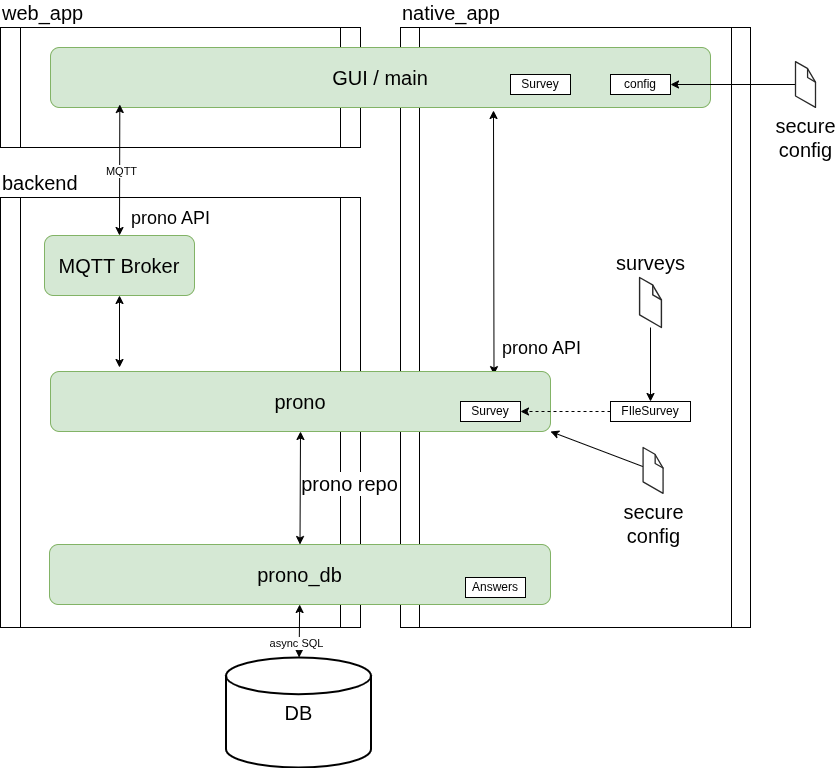

The diagram above was exported from draw.io. Its source (the exported page's mxGraphModel, read from the mxfile embedded in the PNG):
<mxGraphModel dx="930" dy="664" grid="1" gridSize="10" guides="1" tooltips="1" connect="1" arrows="1" fold="1" page="1" pageScale="1" pageWidth="1169" pageHeight="827" math="0" shadow="0">
  <root>
    <mxCell id="0" />
    <mxCell id="1" parent="0" />
    <mxCell id="2" value="web_app" style="shape=process;whiteSpace=wrap;html=1;backgroundOutline=1;size=0.05555555555555555;labelPosition=center;verticalLabelPosition=top;align=left;verticalAlign=bottom;fontSize=20;" parent="1" vertex="1">
      <mxGeometry x="90" y="40" width="360" height="120" as="geometry" />
    </mxCell>
    <mxCell id="3" value="native_app" style="shape=process;whiteSpace=wrap;html=1;backgroundOutline=1;size=0.05555555555555555;labelPosition=center;verticalLabelPosition=top;align=left;verticalAlign=bottom;fontSize=20;" parent="1" vertex="1">
      <mxGeometry x="490" y="40" width="350" height="600" as="geometry" />
    </mxCell>
    <mxCell id="4" value="backend" style="shape=process;whiteSpace=wrap;html=1;backgroundOutline=1;size=0.05555555555555555;labelPosition=center;verticalLabelPosition=top;align=left;verticalAlign=bottom;fontSize=20;" parent="1" vertex="1">
      <mxGeometry x="90" y="210" width="360" height="430" as="geometry" />
    </mxCell>
    <mxCell id="40" value="" style="edgeStyle=none;html=1;startArrow=classic;startFill=1;entryX=0.887;entryY=0.052;entryDx=0;entryDy=0;entryPerimeter=0;" parent="1" target="6" edge="1">
      <mxGeometry y="-50" relative="1" as="geometry">
        <mxPoint as="offset" />
        <mxPoint x="583" y="123" as="sourcePoint" />
        <mxPoint x="583" y="390" as="targetPoint" />
      </mxGeometry>
    </mxCell>
    <mxCell id="71" value="&lt;font style=&quot;font-size: 18px;&quot;&gt;prono API&lt;/font&gt;" style="edgeLabel;html=1;align=center;verticalAlign=middle;resizable=0;points=[];" vertex="1" connectable="0" parent="40">
      <mxGeometry x="-0.096" y="4" relative="1" as="geometry">
        <mxPoint x="43" y="117" as="offset" />
      </mxGeometry>
    </mxCell>
    <mxCell id="5" value="GUI / main" style="rounded=1;whiteSpace=wrap;html=1;fontSize=20;fillColor=#d5e8d4;strokeColor=#82b366;" parent="1" vertex="1">
      <mxGeometry x="140" y="60" width="660" height="60" as="geometry" />
    </mxCell>
    <mxCell id="6" value="prono" style="rounded=1;whiteSpace=wrap;html=1;fontSize=20;fillColor=#d5e8d4;strokeColor=#82b366;" parent="1" vertex="1">
      <mxGeometry x="140" y="384" width="500" height="60" as="geometry" />
    </mxCell>
    <mxCell id="9" value="" style="edgeStyle=none;html=1;fontSize=20;startArrow=classic;startFill=1;" parent="1" source="7" target="8" edge="1">
      <mxGeometry relative="1" as="geometry" />
    </mxCell>
    <mxCell id="39" value="async SQL" style="edgeLabel;html=1;align=center;verticalAlign=middle;resizable=0;points=[];" parent="9" vertex="1" connectable="0">
      <mxGeometry x="0.4622" y="-3" relative="1" as="geometry">
        <mxPoint as="offset" />
      </mxGeometry>
    </mxCell>
    <mxCell id="7" value="prono_db" style="rounded=1;whiteSpace=wrap;html=1;fontSize=20;fillColor=#d5e8d4;strokeColor=#82b366;" parent="1" vertex="1">
      <mxGeometry x="139" y="557" width="501" height="60" as="geometry" />
    </mxCell>
    <mxCell id="8" value="&lt;font style=&quot;font-size: 20px;&quot;&gt;DB&lt;/font&gt;" style="strokeWidth=2;html=1;shape=mxgraph.flowchart.database;whiteSpace=wrap;" parent="1" vertex="1">
      <mxGeometry x="315.5" y="670" width="145" height="110" as="geometry" />
    </mxCell>
    <mxCell id="16" value="&lt;font style=&quot;font-size: 18px;&quot;&gt;prono API&lt;/font&gt;" style="edgeStyle=none;html=1;fontSize=20;startArrow=classic;startFill=1;exitX=0.5;exitY=0;exitDx=0;exitDy=0;entryX=0.105;entryY=0.95;entryDx=0;entryDy=0;entryPerimeter=0;" parent="1" source="15" edge="1" target="5">
      <mxGeometry x="-0.7234" y="-51" relative="1" as="geometry">
        <mxPoint y="-1" as="offset" />
        <mxPoint x="204" y="220" as="targetPoint" />
      </mxGeometry>
    </mxCell>
    <mxCell id="70" value="MQTT" style="edgeLabel;html=1;align=center;verticalAlign=middle;resizable=0;points=[];" vertex="1" connectable="0" parent="16">
      <mxGeometry x="-0.0172" y="-1" relative="1" as="geometry">
        <mxPoint y="-1" as="offset" />
      </mxGeometry>
    </mxCell>
    <mxCell id="17" value="" style="edgeStyle=none;html=1;fontSize=20;startArrow=classic;startFill=1;exitX=0.5;exitY=1;exitDx=0;exitDy=0;" parent="1" source="15" edge="1">
      <mxGeometry relative="1" as="geometry">
        <mxPoint x="209" y="380" as="targetPoint" />
      </mxGeometry>
    </mxCell>
    <mxCell id="15" value="MQTT Broker" style="rounded=1;whiteSpace=wrap;html=1;fontSize=20;fillColor=#d5e8d4;strokeColor=#82b366;" parent="1" vertex="1">
      <mxGeometry x="134" y="248" width="150" height="60" as="geometry" />
    </mxCell>
    <mxCell id="28" value="Survey" style="rounded=0;whiteSpace=wrap;html=1;" parent="1" vertex="1">
      <mxGeometry x="600" y="87" width="60" height="20" as="geometry" />
    </mxCell>
    <mxCell id="68" style="edgeStyle=none;html=1;exitX=0;exitY=0.5;exitDx=0;exitDy=0;entryX=1;entryY=0.5;entryDx=0;entryDy=0;dashed=1;" edge="1" parent="1" source="30" target="33">
      <mxGeometry relative="1" as="geometry" />
    </mxCell>
    <mxCell id="30" value="FIleSurvey" style="rounded=0;whiteSpace=wrap;html=1;" parent="1" vertex="1">
      <mxGeometry x="700" y="414" width="80" height="20" as="geometry" />
    </mxCell>
    <mxCell id="33" value="Survey" style="rounded=0;whiteSpace=wrap;html=1;" parent="1" vertex="1">
      <mxGeometry x="550" y="414" width="60" height="20" as="geometry" />
    </mxCell>
    <mxCell id="42" value="prono repo" style="edgeStyle=none;html=1;fontSize=20;startArrow=classic;startFill=1;entryX=0.5;entryY=1;entryDx=0;entryDy=0;exitX=0.5;exitY=0;exitDx=0;exitDy=0;" parent="1" source="7" target="6" edge="1">
      <mxGeometry x="0.1164" y="-49" relative="1" as="geometry">
        <mxPoint y="1" as="offset" />
        <mxPoint x="574" y="550" as="sourcePoint" />
        <mxPoint x="583" y="450" as="targetPoint" />
      </mxGeometry>
    </mxCell>
    <mxCell id="43" value="Answers" style="rounded=0;whiteSpace=wrap;html=1;" parent="1" vertex="1">
      <mxGeometry x="555" y="590" width="60" height="20" as="geometry" />
    </mxCell>
    <mxCell id="65" value="" style="edgeStyle=none;html=1;" edge="1" parent="1" source="48" target="30">
      <mxGeometry relative="1" as="geometry" />
    </mxCell>
    <mxCell id="48" value="&lt;span style=&quot;font-size: 20px;&quot;&gt;surveys&lt;/span&gt;" style="verticalLabelPosition=top;html=1;verticalAlign=bottom;strokeWidth=1;align=center;outlineConnect=0;dashed=0;outlineConnect=0;shape=mxgraph.aws3d.file;aspect=fixed;strokeColor=#292929;labelPosition=center;" parent="1" vertex="1">
      <mxGeometry x="729.1000000000001" y="290" width="21.81" height="50" as="geometry" />
    </mxCell>
    <mxCell id="54" value="" style="edgeStyle=none;html=1;" parent="1" source="49" target="50" edge="1">
      <mxGeometry relative="1" as="geometry" />
    </mxCell>
    <mxCell id="49" value="&lt;span style=&quot;font-size: 20px;&quot;&gt;secure&lt;br&gt;config&lt;/span&gt;" style="verticalLabelPosition=bottom;html=1;verticalAlign=top;strokeWidth=1;align=center;outlineConnect=0;dashed=0;outlineConnect=0;shape=mxgraph.aws3d.file;aspect=fixed;strokeColor=#292929;" parent="1" vertex="1">
      <mxGeometry x="885" y="74.07999999999998" width="20" height="45.85" as="geometry" />
    </mxCell>
    <mxCell id="50" value="config" style="rounded=0;whiteSpace=wrap;html=1;" parent="1" vertex="1">
      <mxGeometry x="700" y="87" width="60" height="20" as="geometry" />
    </mxCell>
    <mxCell id="59" value="" style="edgeStyle=none;html=1;entryX=1;entryY=1;entryDx=0;entryDy=0;" parent="1" source="58" target="6" edge="1">
      <mxGeometry relative="1" as="geometry" />
    </mxCell>
    <mxCell id="58" value="&lt;span style=&quot;font-size: 20px;&quot;&gt;secure&lt;br&gt;config&lt;/span&gt;" style="verticalLabelPosition=bottom;html=1;verticalAlign=top;strokeWidth=1;align=center;outlineConnect=0;dashed=0;outlineConnect=0;shape=mxgraph.aws3d.file;aspect=fixed;strokeColor=#292929;" parent="1" vertex="1">
      <mxGeometry x="732.5799999999999" y="460" width="20" height="45.85" as="geometry" />
    </mxCell>
  </root>
</mxGraphModel>